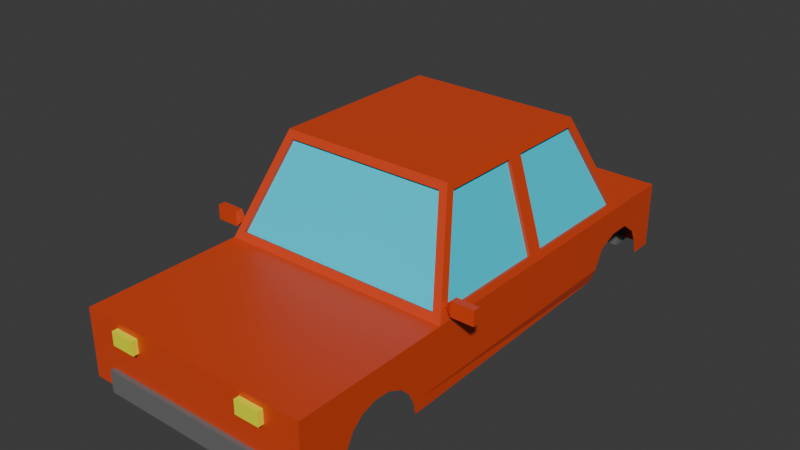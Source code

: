 # Source: CarBody.blend  (saved by Blender 4.4.30; exported with 4.5.12 LTS)
import bpy
from mathutils import Matrix  # noqa: F401  (used for matrix-valued properties, if any)

bpy.ops.wm.read_factory_settings(use_empty=True)
scene = bpy.context.scene
scene.name = 'Scene'

# ---- collections
col_collection = bpy.data.collections.new('Collection'); scene.collection.children.link(col_collection)

# ---- materials (node trees are filled in below, after node groups)
mat_car = bpy.data.materials.new('Car')
mat_glass = bpy.data.materials.new('Glass')
mat_light = bpy.data.materials.new('Light')
mat_bumper = bpy.data.materials.new('Bumper')

# ---- material node trees
mat_car.use_nodes = True; mat_car.node_tree.nodes.clear()
_N = mat_car.node_tree.nodes; _L = mat_car.node_tree.links
n0 = _N.new('ShaderNodeBsdfPrincipled'); n0.name = 'Principled BSDF'; n0.location = (10, 300)
n0.inputs[0].default_value = (0.7011, 0.06125, 0.01444, 1.0)
n1 = _N.new('ShaderNodeOutputMaterial'); n1.name = 'Material Output'; n1.location = (300, 300)
_L.new(n0.outputs[0], n1.inputs[0])
n1.is_active_output = True
mat_glass.use_nodes = True; mat_glass.node_tree.nodes.clear()
_N = mat_glass.node_tree.nodes; _L = mat_glass.node_tree.links
n0 = _N.new('ShaderNodeBsdfPrincipled'); n0.name = 'Principled BSDF'; n0.location = (10, 300)
n0.inputs[0].default_value = (0.0, 0.7682, 0.9911, 1.0)
n1 = _N.new('ShaderNodeOutputMaterial'); n1.name = 'Material Output'; n1.location = (300, 300)
_L.new(n0.outputs[0], n1.inputs[0])
n1.is_active_output = True
mat_light.use_nodes = True; mat_light.node_tree.nodes.clear()
_N = mat_light.node_tree.nodes; _L = mat_light.node_tree.links
n0 = _N.new('ShaderNodeBsdfPrincipled'); n0.name = 'Principled BSDF'; n0.location = (10, 300)
n0.inputs[0].default_value = (0.9387, 0.9911, 0.0003038, 1.0)
n1 = _N.new('ShaderNodeOutputMaterial'); n1.name = 'Material Output'; n1.location = (300, 300)
_L.new(n0.outputs[0], n1.inputs[0])
n1.is_active_output = True
mat_bumper.use_nodes = True; mat_bumper.node_tree.nodes.clear()
_N = mat_bumper.node_tree.nodes; _L = mat_bumper.node_tree.links
n0 = _N.new('ShaderNodeBsdfPrincipled'); n0.name = 'Principled BSDF'; n0.location = (10, 300)
n0.inputs[0].default_value = (0.1601, 0.1601, 0.1601, 1.0)
n1 = _N.new('ShaderNodeOutputMaterial'); n1.name = 'Material Output'; n1.location = (300, 300)
_L.new(n0.outputs[0], n1.inputs[0])
n1.is_active_output = True

# ---- world
world_world = bpy.data.worlds.new('World'); scene.world = world_world
world_world.use_nodes = True; world_world.node_tree.nodes.clear()
_N = world_world.node_tree.nodes; _L = world_world.node_tree.links
n0 = _N.new('ShaderNodeOutputWorld'); n0.name = 'World Output'; n0.location = (300, 300)
n1 = _N.new('ShaderNodeBackground'); n1.name = 'Background'; n1.location = (10, 300)
n1.inputs[0].default_value = (0.05088, 0.05088, 0.05088, 1.0)
_L.new(n1.outputs[0], n0.inputs[0])
n0.is_active_output = True
world_world.color = (0.05088, 0.05088, 0.05088)
world_world.sun_shadow_jitter_overblur = 0.0

# ---- meshes
me_cube_001 = bpy.data.meshes.new('Cube.001')
me_cube_001.from_pydata([(-1.296, -3.074, -1.065), (-1.296, -3.074, -0.3261), (-1.296, 2.433, -1.065), (-1.296, 2.433, -0.3261), (-1.271, 0.2525, -0.2436), (-0.000393, 2.433, -0.3261), (-0.000393, -3.074, -0.3261), (-1.271, 1.534, -0.2436), (-0.7963, -3.074, -0.3261), (-1.271, -1.202, -0.244), (-0.7963, 2.433, -0.3261), (-0.000393, -1.334, -0.3261), (-0.000393, 1.666, -0.3261), (-0.7963, 1.63, -0.2476), (-0.7963, -1.297, -0.247), (-0.9859, -0.7743, 0.6801), (-0.9861, 0.2525, 0.6798), (-0.000393, 1.163, 0.7622), (-0.000393, 0.1662, 0.7622), (-0.9861, 1.106, 0.6798), (-0.000393, -0.8302, 0.7622), (-0.6285, 1.199, 0.6837), (-0.6285, -0.8668, 0.6832), (-0.000393, -3.074, -1.065), (-0.000393, 2.433, -1.065), (-1.296, -1.668, -1.065), (-1.296, -2.56, -1.065), (-1.296, -1.692, -0.9334), (-1.296, -1.757, -0.8035), (-1.296, -1.863, -0.701), (-1.296, -2.02, -0.6292), (-1.296, -2.191, -0.6223), (-1.296, -2.352, -0.6736), (-1.296, -2.471, -0.7796), (-1.296, -2.54, -0.9128), (-1.296, 2.173, -1.065), (-1.251, 1.297, -1.065), (-1.296, 2.144, -0.9267), (-1.296, 2.063, -0.7547), (-1.296, 1.883, -0.6207), (-1.296, 1.646, -0.623), (-1.296, 1.43, -0.7124), (-1.296, 1.323, -0.9219), (-1.271, 0.08032, -0.244), (-1.182, 1.63, -0.2476), (-0.895, 1.199, 0.6837), (-0.9859, 0.08032, 0.6801), (-1.181, -1.297, -0.247), (-1.296, 0.1662, -0.3261), (-0.9606, 0.1662, 0.7622), (-0.8946, -0.8668, 0.6832), (-1.296, -1.334, -0.3261), (-0.9606, -0.8302, 0.7622), (-0.000393, -0.8668, 0.6832), (-0.000393, -1.297, -0.247), (-0.7963, -1.334, -0.3261), (-0.6285, -0.8302, 0.7622), (-0.000393, -1.297, -0.247), (-0.000393, 1.199, 0.6837), (-0.000393, 1.63, -0.2476), (-0.9606, 1.163, 0.7622), (-1.296, 1.666, -0.3261), (-0.7963, 1.666, -0.3261), (-0.6285, 1.163, 0.7622), (-0.000393, -1.265, -0.262), (-0.000393, -0.8343, 0.6681), (-1.181, -1.265, -0.262), (-0.8946, -0.8343, 0.6681), (-0.7963, -1.265, -0.262), (-0.000393, -1.265, -0.262), (-0.6285, -0.8343, 0.6681), (-1.237, -1.202, -0.2546), (-1.237, 0.08032, -0.2546), (-0.9517, 0.08032, 0.6696), (-0.9517, -0.7743, 0.6696), (-1.237, 0.2525, -0.2542), (-1.237, 1.534, -0.2542), (-0.9518, 1.106, 0.6692), (-0.9518, 0.2525, 0.6692), (-0.000393, 1.151, 0.6614), (-0.000393, 1.582, -0.2699), (-0.895, 1.151, 0.6614), (-1.182, 1.582, -0.2699), (-0.7963, 1.582, -0.2699), (-0.6285, 1.151, 0.6614), (-1.283, -1.232, -0.1916), (-1.283, -1.232, -0.1541), (-1.283, -1.194, -0.1916), (-1.283, -1.194, -0.1541), (-1.242, -1.232, -0.1916), (-1.242, -1.232, -0.1541), (-1.242, -1.194, -0.1916), (-1.242, -1.194, -0.1541), (-1.339, -1.172, -0.2532), (-1.339, -1.254, -0.2532), (-1.339, -1.254, -0.09063), (-1.339, -1.172, -0.09063), (-1.591, -1.172, -0.2532), (-1.591, -1.254, -0.2532), (-1.591, -1.254, -0.09063), (-1.591, -1.172, -0.09063)], [(54, 11)], [(0, 1, 51, 48, 61, 3, 2, 35, 37, 38, 39, 40, 41, 42, 36, 25, 27, 28, 29, 30, 31, 32, 33, 34, 26), (49, 52, 56, 20, 18, 17, 63, 60), (21, 58, 79, 84), (16, 19, 77, 78), (9, 15, 74, 71), (55, 51, 1, 8, 6, 11), (5, 10, 3, 61, 62, 12), (23, 6, 8, 1, 0), (5, 24, 10), (2, 3, 10), (10, 24, 2), (11, 57, 14, 55), (4, 7, 61, 48), (7, 19, 60, 61), (16, 4, 48, 49), (19, 16, 49, 60), (9, 43, 48, 51), (43, 46, 49, 48), (15, 9, 51, 52), (46, 15, 52, 49), (47, 50, 52, 51), (57, 54, 64, 69), (20, 56, 22, 53), (14, 47, 51, 55), (50, 22, 56, 52), (45, 44, 61, 60), (13, 59, 12, 62), (44, 13, 62, 61), (58, 21, 63, 17), (21, 45, 60, 63), (64, 65, 70, 67, 66, 68, 69), (14, 57, 69, 68), (50, 47, 66, 67), (22, 50, 67, 70), (47, 14, 68, 66), (53, 22, 70, 65), (72, 71, 74, 73), (43, 9, 71, 72), (15, 46, 73, 74), (46, 43, 72, 73), (76, 75, 78, 77), (19, 7, 76, 77), (4, 16, 78, 75), (7, 4, 75, 76), (80, 83, 82, 81, 84, 79), (58, 59, 80, 79), (59, 13, 83, 80), (45, 21, 84, 81), (13, 44, 82, 83), (44, 45, 81, 82), (88, 87, 93, 96), (87, 88, 92, 91), (91, 92, 90, 89), (89, 90, 86, 85), (87, 91, 89, 85), (92, 88, 86, 90), (96, 93, 97, 100), (85, 86, 95, 94), (86, 88, 96, 95), (87, 85, 94, 93), (98, 99, 100, 97), (94, 95, 99, 98), (95, 96, 100, 99), (93, 94, 98, 97)])
me_cube_001.polygons.foreach_set('material_index', [0, 0, 0, 0, 0, 0, 0, 0, 0, 0, 0, 0, 0, 0, 0, 0, 0, 0, 0, 0, 0, 0, 0, 0, 0, 0, 0, 0, 0, 0, 1, 0, 0, 0, 0, 0, 1, 0, 0, 0, 1, 0, 0, 0, 1, 0, 0, 0, 0, 0, 0, 0, 0, 0, 0, 0, 0, 0, 0, 0, 0, 0, 0, 0])
_uv = me_cube_001.uv_layers.new(name='UVMap')
_uv.uv.foreach_set('vector', [0.375, 0.0, 0.625, 0.0, 0.625, 0.0625, 0.625, 0.125, 0.625, 0.1875, 0.625, 0.25, 0.375, 0.25, 0.375, 0.2356, 0.4257, 0.2322, 0.4716, 0.2264, 0.5174, 0.2146, 0.5202, 0.2024, 0.4799, 0.1975, 0.4271, 0.1977, 0.375, 0.2022, 0.375, 0.06382, 0.4195, 0.06054, 0.4635, 0.05558, 0.4982, 0.04954, 0.5224, 0.04214, 0.5248, 0.03525, 0.5074, 0.0293, 0.4716, 0.02519, 0.4265, 0.02315, 0.375, 0.02332, 0.875, 0.625, 0.875, 0.6875, 0.8125, 0.6875, 0.75, 0.6875, 0.75, 0.625, 0.75, 0.5625, 0.8125, 0.5625, 0.875, 0.5625, 0.8105, 0.5625, 0.7652, 0.5625, 0.7652, 0.5625, 0.8105, 0.5625, 0.625, 0.13, 0.625, 0.1823, 0.625, 0.1823, 0.625, 0.13, 0.625, 0.0666, 0.625, 0.06768, 0.625, 0.06768, 0.625, 0.0666, 0.8125, 0.6875, 0.875, 0.6875, 0.625, 0.0, 0.8125, 0.75, 0.75, 0.75, 0.75, 0.6875, 0.75, 0.5, 0.8125, 0.5, 0.875, 0.5, 0.875, 0.5625, 0.8125, 0.5625, 0.75, 0.5625, 0.0, 0.0, 0.75, 0.75, 0.8125, 0.75, 0.625, 0.0, 0.375, 0.0, 0.75, 0.5, 0.0, 0.0, 0.8125, 0.5, 0.375, 0.25, 0.875, 0.5, 0.8125, 0.5, 0.8125, 0.5, 0.0, 0.0, 0.375, 0.25, 0.75, 0.6875, 0.0, 0.0, 0.8142, 0.6875, 0.8125, 0.6875, 0.625, 0.1289, 0.625, 0.1834, 0.625, 0.1875, 0.625, 0.125, 0.625, 0.1834, 0.625, 0.1823, 0.625, 0.1875, 0.625, 0.1875, 0.625, 0.13, 0.625, 0.1289, 0.625, 0.125, 0.625, 0.125, 0.625, 0.1823, 0.625, 0.13, 0.625, 0.125, 0.625, 0.1875, 0.625, 0.0666, 0.625, 0.1211, 0.625, 0.125, 0.625, 0.0625, 0.625, 0.1211, 0.625, 0.12, 0.625, 0.125, 0.625, 0.125, 0.625, 0.06768, 0.625, 0.0666, 0.625, 0.0625, 0.625, 0.0625, 0.625, 0.12, 0.625, 0.06768, 0.625, 0.0625, 0.625, 0.125, 0.8631, 0.6875, 0.8594, 0.6875, 0.875, 0.6875, 0.875, 0.6875, 0.0, 0.0, 0.0, 0.0, 0.0, 0.0, 0.0, 0.0, 0.75, 0.6875, 0.8125, 0.6875, 0.8105, 0.6875, 0.0, 0.0, 0.8142, 0.6875, 0.8631, 0.6875, 0.875, 0.6875, 0.8125, 0.6875, 0.8594, 0.6875, 0.8105, 0.6875, 0.8125, 0.6875, 0.875, 0.6875, 0.8596, 0.5625, 0.8632, 0.5625, 0.875, 0.5625, 0.875, 0.5625, 0.8142, 0.5625, 0.7616, 0.5625, 0.75, 0.5625, 0.8125, 0.5625, 0.8632, 0.5625, 0.8142, 0.5625, 0.8125, 0.5625, 0.875, 0.5625, 0.7652, 0.5625, 0.8105, 0.5625, 0.8125, 0.5625, 0.75, 0.5625, 0.8105, 0.5625, 0.8596, 0.5625, 0.875, 0.5625, 0.8125, 0.5625, 0.0, 0.0, 0.0, 0.0, 0.8105, 0.6875, 0.8594, 0.6875, 0.8631, 0.6875, 0.8142, 0.6875, 0.0, 0.0, 0.8142, 0.6875, 0.0, 0.0, 0.0, 0.0, 0.8142, 0.6875, 0.8594, 0.6875, 0.8631, 0.6875, 0.8631, 0.6875, 0.8594, 0.6875, 0.8105, 0.6875, 0.8594, 0.6875, 0.8594, 0.6875, 0.8105, 0.6875, 0.8631, 0.6875, 0.8142, 0.6875, 0.8142, 0.6875, 0.8631, 0.6875, 0.0, 0.0, 0.8105, 0.6875, 0.8105, 0.6875, 0.0, 0.0, 0.625, 0.1211, 0.625, 0.0666, 0.625, 0.06768, 0.625, 0.12, 0.625, 0.1211, 0.625, 0.0666, 0.625, 0.0666, 0.625, 0.1211, 0.625, 0.06768, 0.625, 0.12, 0.625, 0.12, 0.625, 0.06768, 0.625, 0.12, 0.625, 0.1211, 0.625, 0.1211, 0.625, 0.12, 0.625, 0.1834, 0.625, 0.1289, 0.625, 0.13, 0.625, 0.1823, 0.625, 0.1823, 0.625, 0.1834, 0.625, 0.1834, 0.625, 0.1823, 0.625, 0.1289, 0.625, 0.13, 0.625, 0.13, 0.625, 0.1289, 0.625, 0.1834, 0.625, 0.1289, 0.625, 0.1289, 0.625, 0.1834, 0.7616, 0.5625, 0.8142, 0.5625, 0.8632, 0.5625, 0.8596, 0.5625, 0.8105, 0.5625, 0.7652, 0.5625, 0.0, 0.0, 0.0, 0.0, 0.0, 0.0, 0.0, 0.0, 0.7616, 0.5625, 0.8142, 0.5625, 0.8142, 0.5625, 0.7616, 0.5625, 0.8596, 0.5625, 0.8105, 0.5625, 0.8105, 0.5625, 0.8596, 0.5625, 0.8142, 0.5625, 0.8632, 0.5625, 0.8632, 0.5625, 0.8142, 0.5625, 0.8632, 0.5625, 0.8596, 0.5625, 0.8596, 0.5625, 0.8632, 0.5625, 0.625, 0.25, 0.375, 0.25, 0.375, 0.25, 0.625, 0.25, 0.375, 0.25, 0.625, 0.25, 0.625, 0.5, 0.375, 0.5, 0.375, 0.5, 0.625, 0.5, 0.625, 0.75, 0.375, 0.75, 0.375, 0.75, 0.625, 0.75, 0.625, 1.0, 0.375, 1.0, 0.125, 0.5, 0.375, 0.5, 0.375, 0.75, 0.125, 0.75, 0.625, 0.5, 0.875, 0.5, 0.875, 0.75, 0.625, 0.75, 0.625, 0.25, 0.375, 0.25, 0.375, 0.25, 0.625, 0.25, 0.375, 1.0, 0.625, 1.0, 0.625, 1.0, 0.375, 1.0, 0.875, 0.75, 0.875, 0.5, 0.875, 0.5, 0.875, 0.75, 0.125, 0.5, 0.125, 0.75, 0.125, 0.75, 0.125, 0.5, 0.375, 0.0, 0.625, 0.0, 0.625, 0.25, 0.375, 0.25, 0.375, 1.0, 0.625, 1.0, 0.625, 1.0, 0.375, 1.0, 0.875, 0.75, 0.875, 0.5, 0.875, 0.5, 0.875, 0.75, 0.125, 0.5, 0.125, 0.75, 0.125, 0.75, 0.125, 0.5])
me_cube_001.materials.append(mat_car)
me_cube_001.materials.append(mat_glass)
me_cube_001.update()
me_cube_002 = bpy.data.meshes.new('Cube.002')
me_cube_002.from_pydata([(-3.345, -1.0, -1.0), (-3.345, -1.0, 1.406), (-3.345, 1.0, -1.0), (-3.345, 1.0, 1.406), (1.0, -1.0, -1.0), (1.0, -1.0, 1.406), (1.0, 1.0, -1.0), (1.0, 1.0, 1.406)], [], [(0, 1, 3, 2), (2, 3, 7, 6), (6, 7, 5, 4), (4, 5, 1, 0), (2, 6, 4, 0), (7, 3, 1, 5)])
_uv = me_cube_002.uv_layers.new(name='UVMap')
_uv.uv.foreach_set('vector', [0.375, 0.0, 0.625, 0.0, 0.625, 0.25, 0.375, 0.25, 0.375, 0.25, 0.625, 0.25, 0.625, 0.5, 0.375, 0.5, 0.375, 0.5, 0.625, 0.5, 0.625, 0.75, 0.375, 0.75, 0.375, 0.75, 0.625, 0.75, 0.625, 1.0, 0.375, 1.0, 0.125, 0.5, 0.375, 0.5, 0.375, 0.75, 0.125, 0.75, 0.625, 0.5, 0.875, 0.5, 0.875, 0.75, 0.625, 0.75])
me_cube_002.materials.append(mat_light)
me_cube_002.update()
me_cube_003 = bpy.data.meshes.new('Cube.003')
me_cube_003.from_pydata([(-3.345, -1.0, -1.0), (-3.345, -1.0, 1.406), (-3.345, 1.0, -1.0), (-3.345, 1.0, 1.406), (1.0, -1.0, -1.0), (1.0, -1.0, 1.406), (1.0, 1.0, -1.0), (1.0, 1.0, 1.406)], [], [(0, 1, 3, 2), (2, 3, 7, 6), (6, 7, 5, 4), (4, 5, 1, 0), (2, 6, 4, 0), (7, 3, 1, 5)])
_uv = me_cube_003.uv_layers.new(name='UVMap')
_uv.uv.foreach_set('vector', [0.375, 0.0, 0.625, 0.0, 0.625, 0.25, 0.375, 0.25, 0.375, 0.25, 0.625, 0.25, 0.625, 0.5, 0.375, 0.5, 0.375, 0.5, 0.625, 0.5, 0.625, 0.75, 0.375, 0.75, 0.375, 0.75, 0.625, 0.75, 0.625, 1.0, 0.375, 1.0, 0.125, 0.5, 0.375, 0.5, 0.375, 0.75, 0.125, 0.75, 0.625, 0.5, 0.875, 0.5, 0.875, 0.75, 0.625, 0.75])
me_cube_003.materials.append(mat_light)
me_cube_003.update()
me_cube_004 = bpy.data.meshes.new('Cube.004')
me_cube_004.from_pydata([(-8.992, -1.0, -1.0), (-8.992, -1.0, 1.0), (-8.992, 1.0, -1.0), (-8.992, 1.0, 1.0), (8.098, -1.0, -1.0), (8.098, -1.0, 1.0), (8.098, 1.0, -1.0), (8.098, 1.0, 1.0)], [], [(0, 1, 3, 2), (2, 3, 7, 6), (6, 7, 5, 4), (4, 5, 1, 0), (2, 6, 4, 0), (7, 3, 1, 5)])
_uv = me_cube_004.uv_layers.new(name='UVMap')
_uv.uv.foreach_set('vector', [0.375, 0.0, 0.625, 0.0, 0.625, 0.25, 0.375, 0.25, 0.375, 0.25, 0.625, 0.25, 0.625, 0.5, 0.375, 0.5, 0.375, 0.5, 0.625, 0.5, 0.625, 0.75, 0.375, 0.75, 0.375, 0.75, 0.625, 0.75, 0.625, 1.0, 0.375, 1.0, 0.125, 0.5, 0.375, 0.5, 0.375, 0.75, 0.125, 0.75, 0.625, 0.5, 0.875, 0.5, 0.875, 0.75, 0.625, 0.75])
me_cube_004.materials.append(mat_bumper)
me_cube_004.update()
me_cube_005 = bpy.data.meshes.new('Cube.005')
me_cube_005.from_pydata([(-8.992, -1.0, -1.0), (-8.992, -1.0, 1.0), (-8.992, 1.0, -1.0), (-8.992, 1.0, 1.0), (8.098, -1.0, -1.0), (8.098, -1.0, 1.0), (8.098, 1.0, -1.0), (8.098, 1.0, 1.0)], [], [(0, 1, 3, 2), (2, 3, 7, 6), (6, 7, 5, 4), (4, 5, 1, 0), (2, 6, 4, 0), (7, 3, 1, 5)])
_uv = me_cube_005.uv_layers.new(name='UVMap')
_uv.uv.foreach_set('vector', [0.375, 0.0, 0.625, 0.0, 0.625, 0.25, 0.375, 0.25, 0.375, 0.25, 0.625, 0.25, 0.625, 0.5, 0.375, 0.5, 0.375, 0.5, 0.625, 0.5, 0.625, 0.75, 0.375, 0.75, 0.375, 0.75, 0.625, 0.75, 0.625, 1.0, 0.375, 1.0, 0.125, 0.5, 0.375, 0.5, 0.375, 0.75, 0.125, 0.75, 0.625, 0.5, 0.875, 0.5, 0.875, 0.75, 0.625, 0.75])
me_cube_005.materials.append(mat_bumper)
me_cube_005.update()

# ---- objects
ob_carbody = bpy.data.objects.new('CarBody', me_cube_001)
ob_cube_001 = bpy.data.objects.new('Cube.001', me_cube_002)
ob_cube_002 = bpy.data.objects.new('Cube.002', me_cube_003)
ob_cube_003 = bpy.data.objects.new('Cube.003', me_cube_004)
ob_cube_004 = bpy.data.objects.new('Cube.004', me_cube_005)

# ---- transforms, parenting, visibility, modifiers, constraints
ob_carbody.location = (0.0, 0.0, 1.103)
_m = ob_carbody.modifiers.new('Mirror', 'MIRROR')
ob_cube_001.location = (-0.8381, -3.074, 0.6536)
ob_cube_001.scale = (-0.06178, -0.06178, -0.06178)
ob_cube_002.location = (0.7021, -3.074, 0.6536)
ob_cube_002.scale = (-0.06178, -0.06178, -0.06178)
ob_cube_003.location = (0.05301, -3.0, 0.125)
ob_cube_003.scale = (0.1203, 0.1203, 0.1203)
ob_cube_004.location = (0.05301, 2.374, 0.125)
ob_cube_004.scale = (0.1203, 0.1203, 0.1203)

# ---- collection membership
col_collection.objects.link(ob_carbody)
col_collection.objects.link(ob_cube_001)
col_collection.objects.link(ob_cube_002)
col_collection.objects.link(ob_cube_003)
col_collection.objects.link(ob_cube_004)

# ---- scene / render settings (as saved in the file)
scene.frame_start = 1; scene.frame_end = 250; scene.frame_set(1)
scene.render.engine = 'BLENDER_EEVEE_NEXT'
bpy.context.view_layer.update()

# ---- added for rendering (the .blend has no active camera and no usable light): camera, sun
cam_auto = bpy.data.cameras.new('AutoCamera')
cam_auto.lens = 50.0
cam_auto.sensor_width = 36.0
cam_auto.clip_end = 1000.0
ob_auto_camera = bpy.data.objects.new('AutoCamera', cam_auto)
scene.collection.objects.link(ob_auto_camera)
ob_auto_camera.location = (6.22592, -7.79153, 5.91558)
ob_auto_camera.rotation_euler = (1.09748, -7.21219e-08, 0.694738)
scene.camera = ob_auto_camera
light_auto_sun = bpy.data.lights.new('AutoSun', 'SUN')
light_auto_sun.energy = 3.0
light_auto_sun.angle = 0.0523599
ob_auto_sun = bpy.data.objects.new('AutoSun', light_auto_sun)
scene.collection.objects.link(ob_auto_sun)
ob_auto_sun.rotation_euler = (0.872665, 0.174533, 0.523599)
bpy.context.view_layer.update()
